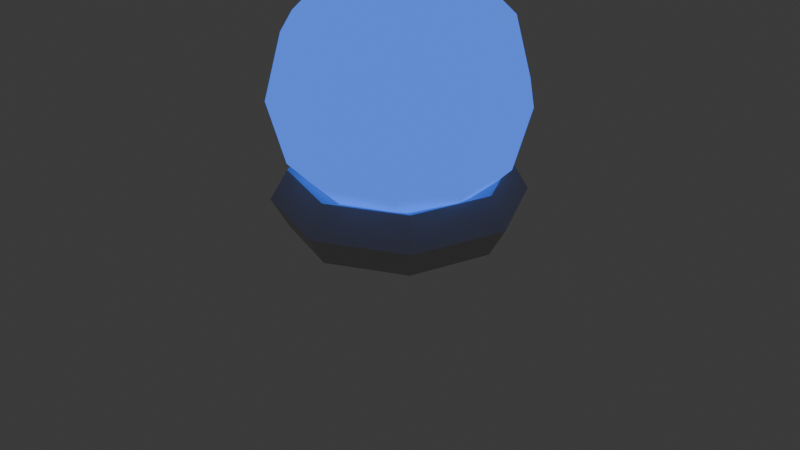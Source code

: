 # Source: playerA.blend  (saved by Blender 4.2.66; exported with 4.5.12 LTS)
import bpy
from mathutils import Matrix  # noqa: F401  (used for matrix-valued properties, if any)

bpy.ops.wm.read_factory_settings(use_empty=True)
scene = bpy.context.scene
scene.name = 'Scene'

# ---- collections
col_collection = bpy.data.collections.new('Collection'); scene.collection.children.link(col_collection)

# ---- materials (node trees are filled in below, after node groups)
mat_material_001 = bpy.data.materials.new('Material.001')
mat_material = bpy.data.materials.new('Material')
mat_material.alpha_threshold = 0.0
mat_material.use_transparent_shadow = False
mat_material.roughness = 0.5
mat_material.line_color = (0.0, 0.0, 0.0, 1.0)

# ---- material node trees
mat_material_001.use_nodes = True; mat_material_001.node_tree.nodes.clear()
_N = mat_material_001.node_tree.nodes; _L = mat_material_001.node_tree.links
n0 = _N.new('ShaderNodeBsdfPrincipled'); n0.name = 'Principled BSDF'; n0.location = (10, 300)
n0.inputs[0].default_value = (0.1461, 0.4537, 0.8019, 1.0)
n0.inputs[27].default_value = (0.05855, 0.191, 1.0, 1.0)
n0.inputs[28].default_value = 1.0
n1 = _N.new('ShaderNodeOutputMaterial'); n1.name = 'Material Output'; n1.location = (300, 300)
_L.new(n0.outputs[0], n1.inputs[0])
n1.is_active_output = True
mat_material.use_nodes = True; mat_material.node_tree.nodes.clear()
_N = mat_material.node_tree.nodes; _L = mat_material.node_tree.links
n0 = _N.new('ShaderNodeOutputMaterial'); n0.name = 'Material Output'; n0.location = (300, 300)
n1 = _N.new('ShaderNodeBsdfPrincipled'); n1.name = 'Principled BSDF'; n1.location = (10, 300)
n1.inputs[0].default_value = (0.5, 0.5, 0.5, 1.0)
n1.inputs[3].default_value = 1.45
_L.new(n1.outputs[0], n0.inputs[0])
n0.is_active_output = True

# ---- world
world_world = bpy.data.worlds.new('World'); scene.world = world_world
world_world.use_nodes = True; world_world.node_tree.nodes.clear()
_N = world_world.node_tree.nodes; _L = world_world.node_tree.links
n0 = _N.new('ShaderNodeOutputWorld'); n0.name = 'World Output'; n0.location = (300, 300)
n1 = _N.new('ShaderNodeBackground'); n1.name = 'Background'; n1.location = (10, 300)
n1.inputs[0].default_value = (0.05088, 0.05088, 0.05088, 1.0)
_L.new(n1.outputs[0], n0.inputs[0])
n0.is_active_output = True
world_world.color = (0.05088, 0.05088, 0.05088)
world_world.sun_shadow_jitter_overblur = 0.0

# ---- meshes
me_sphere = bpy.data.meshes.new('Sphere')
me_sphere.from_pydata([(0.2939, 0.4045, 0.866), (0.509, 0.7006, 0.5), (0.5878, 0.809, 0.0), (0.509, 0.7006, -0.5), (0.2939, 0.4045, -0.866), (0.4755, 0.1545, 0.866), (0.8236, 0.2676, 0.5), (0.9511, 0.309, 0.0), (0.8236, 0.2676, -0.5), (0.4755, 0.1545, -0.866), (0.4755, -0.1545, 0.866), (0.8236, -0.2676, 0.5), (0.9511, -0.309, 0.0), (0.8236, -0.2676, -0.5), (0.4755, -0.1545, -0.866), (0.2939, -0.4045, 0.866), (0.509, -0.7006, 0.5), (0.5878, -0.809, 0.0), (0.509, -0.7006, -0.5), (0.2939, -0.4045, -0.866), (2.98e-08, -0.5, 0.866), (2.98e-08, -0.866, 0.5), (5.96e-08, -1.0, 0.0), (2.98e-08, -0.866, -0.5), (2.98e-08, -0.5, -0.866), (-0.2939, -0.4045, 0.866), (-0.509, -0.7006, 0.5), (-0.5878, -0.809, 0.0), (-0.509, -0.7006, -0.5), (-0.2939, -0.4045, -0.866), (0.0, 0.0, 1.0), (-0.4755, -0.1545, 0.866), (-0.8236, -0.2676, 0.5), (-0.9511, -0.309, 0.0), (-0.8236, -0.2676, -0.5), (-0.4755, -0.1545, -0.866), (0.0, 0.0, -1.0), (-0.4755, 0.1545, 0.866), (-0.8236, 0.2676, 0.5), (-0.9511, 0.309, 0.0), (-0.8236, 0.2676, -0.5), (-0.4755, 0.1545, -0.866), (-0.2939, 0.4045, 0.866), (-0.509, 0.7006, 0.5), (-0.5878, 0.809, 0.0), (-0.509, 0.7006, -0.5), (-0.2939, 0.4045, -0.866), (-4.47e-08, 0.5, 0.866), (-2.98e-08, 0.866, 0.5), (-8.941e-08, 1.0, 0.0), (-2.98e-08, 0.866, -0.5), (-4.47e-08, 0.5, -0.866)], [], [(51, 50, 3, 4), (49, 48, 1, 2), (47, 30, 0), (36, 51, 4), (50, 49, 2, 3), (48, 47, 0, 1), (0, 30, 5), (36, 4, 9), (3, 2, 7, 8), (1, 0, 5, 6), (4, 3, 8, 9), (2, 1, 6, 7), (36, 9, 14), (8, 7, 12, 13), (6, 5, 10, 11), (9, 8, 13, 14), (7, 6, 11, 12), (5, 30, 10), (36, 14, 19), (13, 12, 17, 18), (11, 10, 15, 16), (14, 13, 18, 19), (12, 11, 16, 17), (10, 30, 15), (36, 19, 24), (18, 17, 22, 23), (16, 15, 20, 21), (19, 18, 23, 24), (17, 16, 21, 22), (15, 30, 20), (23, 22, 27, 28), (21, 20, 25, 26), (24, 23, 28, 29), (22, 21, 26, 27), (20, 30, 25), (36, 24, 29), (26, 25, 31, 32), (29, 28, 34, 35), (27, 26, 32, 33), (25, 30, 31), (36, 29, 35), (28, 27, 33, 34), (35, 34, 40, 41), (33, 32, 38, 39), (31, 30, 37), (36, 35, 41), (34, 33, 39, 40), (32, 31, 37, 38), (41, 40, 45, 46), (39, 38, 43, 44), (37, 30, 42), (36, 41, 46), (40, 39, 44, 45), (38, 37, 42, 43), (46, 45, 50, 51), (44, 43, 48, 49), (42, 30, 47), (36, 46, 51), (45, 44, 49, 50), (43, 42, 47, 48)])
_uv = me_sphere.uv_layers.new(name='UVMap')
_uv.uv.foreach_set('vector', [0.564, 0.3934, 0.564, 0.4467, 0.532, 0.4467, 0.532, 0.3934, 0.564, 0.5, 0.564, 0.5533, 0.532, 0.5533, 0.532, 0.5, 0.564, 0.6066, 0.548, 0.6599, 0.532, 0.6066, 0.548, 0.3401, 0.564, 0.3934, 0.532, 0.3934, 0.564, 0.4467, 0.564, 0.5, 0.532, 0.5, 0.532, 0.4467, 0.564, 0.5533, 0.564, 0.6066, 0.532, 0.6066, 0.532, 0.5533, 0.532, 0.6066, 0.516, 0.6599, 0.5, 0.6066, 0.516, 0.3401, 0.532, 0.3934, 0.5, 0.3934, 0.532, 0.4467, 0.532, 0.5, 0.5, 0.5, 0.5, 0.4467, 0.532, 0.5533, 0.532, 0.6066, 0.5, 0.6066, 0.5, 0.5533, 0.532, 0.3934, 0.532, 0.4467, 0.5, 0.4467, 0.5, 0.3934, 0.532, 0.5, 0.532, 0.5533, 0.5, 0.5533, 0.5, 0.5, 0.484, 0.3401, 0.5, 0.3934, 0.468, 0.3934, 0.5, 0.4467, 0.5, 0.5, 0.468, 0.5, 0.468, 0.4467, 0.5, 0.5533, 0.5, 0.6066, 0.468, 0.6066, 0.468, 0.5533, 0.5, 0.3934, 0.5, 0.4467, 0.468, 0.4467, 0.468, 0.3934, 0.5, 0.5, 0.5, 0.5533, 0.468, 0.5533, 0.468, 0.5, 0.5, 0.6066, 0.484, 0.6599, 0.468, 0.6066, 0.452, 0.3401, 0.468, 0.3934, 0.436, 0.3934, 0.468, 0.4467, 0.468, 0.5, 0.436, 0.5, 0.436, 0.4467, 0.468, 0.5533, 0.468, 0.6066, 0.436, 0.6066, 0.436, 0.5533, 0.468, 0.3934, 0.468, 0.4467, 0.436, 0.4467, 0.436, 0.3934, 0.468, 0.5, 0.468, 0.5533, 0.436, 0.5533, 0.436, 0.5, 0.468, 0.6066, 0.452, 0.6599, 0.436, 0.6066, 0.4201, 0.3401, 0.436, 0.3934, 0.4041, 0.3934, 0.436, 0.4467, 0.436, 0.5, 0.4041, 0.5, 0.4041, 0.4467, 0.436, 0.5533, 0.436, 0.6066, 0.4041, 0.6066, 0.4041, 0.5533, 0.436, 0.3934, 0.436, 0.4467, 0.4041, 0.4467, 0.4041, 0.3934, 0.436, 0.5, 0.436, 0.5533, 0.4041, 0.5533, 0.4041, 0.5, 0.436, 0.6066, 0.4201, 0.6599, 0.4041, 0.6066, 0.4041, 0.4467, 0.4041, 0.5, 0.3721, 0.5, 0.3721, 0.4467, 0.4041, 0.5533, 0.4041, 0.6066, 0.3721, 0.6066, 0.3721, 0.5533, 0.4041, 0.3934, 0.4041, 0.4467, 0.3721, 0.4467, 0.3721, 0.3934, 0.4041, 0.5, 0.4041, 0.5533, 0.3721, 0.5533, 0.3721, 0.5, 0.4041, 0.6066, 0.3881, 0.6599, 0.3721, 0.6066, 0.3881, 0.3401, 0.4041, 0.3934, 0.3721, 0.3934, 0.3721, 0.5533, 0.3721, 0.6066, 0.3401, 0.6066, 0.3401, 0.5533, 0.3721, 0.3934, 0.3721, 0.4467, 0.3401, 0.4467, 0.3401, 0.3934, 0.3721, 0.5, 0.3721, 0.5533, 0.3401, 0.5533, 0.3401, 0.5, 0.3721, 0.6066, 0.3561, 0.6599, 0.3401, 0.6066, 0.3561, 0.3401, 0.3721, 0.3934, 0.3401, 0.3934, 0.3721, 0.4467, 0.3721, 0.5, 0.3401, 0.5, 0.3401, 0.4467, 0.6599, 0.3934, 0.6599, 0.4467, 0.6279, 0.4467, 0.6279, 0.3934, 0.6599, 0.5, 0.6599, 0.5533, 0.6279, 0.5533, 0.6279, 0.5, 0.6599, 0.6066, 0.6439, 0.6599, 0.6279, 0.6066, 0.6439, 0.3401, 0.6599, 0.3934, 0.6279, 0.3934, 0.6599, 0.4467, 0.6599, 0.5, 0.6279, 0.5, 0.6279, 0.4467, 0.6599, 0.5533, 0.6599, 0.6066, 0.6279, 0.6066, 0.6279, 0.5533, 0.6279, 0.3934, 0.6279, 0.4467, 0.5959, 0.4467, 0.5959, 0.3934, 0.6279, 0.5, 0.6279, 0.5533, 0.5959, 0.5533, 0.5959, 0.5, 0.6279, 0.6066, 0.6119, 0.6599, 0.5959, 0.6066, 0.6119, 0.3401, 0.6279, 0.3934, 0.5959, 0.3934, 0.6279, 0.4467, 0.6279, 0.5, 0.5959, 0.5, 0.5959, 0.4467, 0.6279, 0.5533, 0.6279, 0.6066, 0.5959, 0.6066, 0.5959, 0.5533, 0.5959, 0.3934, 0.5959, 0.4467, 0.564, 0.4467, 0.564, 0.3934, 0.5959, 0.5, 0.5959, 0.5533, 0.564, 0.5533, 0.564, 0.5, 0.5959, 0.6066, 0.5799, 0.6599, 0.564, 0.6066, 0.5799, 0.3401, 0.5959, 0.3934, 0.564, 0.3934, 0.5959, 0.4467, 0.5959, 0.5, 0.564, 0.5, 0.564, 0.4467, 0.5959, 0.5533, 0.5959, 0.6066, 0.564, 0.6066, 0.564, 0.5533])
me_sphere.materials.append(mat_material_001)
me_sphere.update()
me_torus = bpy.data.meshes.new('Torus')
me_torus.from_pydata([(1.25, 0.0, 0.0), (1.077, 0.0, 0.2378), (0.7977, 0.0, 0.1469), (0.7977, 0.0, -0.1469), (1.077, 0.0, -0.2378), (0.8839, 0.8839, 0.0), (0.7617, 0.7617, 0.2378), (0.5641, 0.5641, 0.1469), (0.5641, 0.5641, -0.1469), (0.7617, 0.7617, -0.2378), (9.437e-08, 1.25, 0.0), (8.133e-08, 1.077, 0.2378), (6.023e-08, 0.7977, 0.1469), (6.023e-08, 0.7977, -0.1469), (8.133e-08, 1.077, -0.2378), (-0.8839, 0.8839, 0.0), (-0.7617, 0.7617, 0.2378), (-0.5641, 0.5641, 0.1469), (-0.5641, 0.5641, -0.1469), (-0.7617, 0.7617, -0.2378), (-1.25, 1.093e-07, 0.0), (-1.077, 9.418e-08, 0.2378), (-0.7977, 6.974e-08, 0.1469), (-0.7977, 6.974e-08, -0.1469), (-1.077, 9.418e-08, -0.2378), (-0.8839, -0.8839, 0.0), (-0.7617, -0.7617, 0.2378), (-0.5641, -0.5641, 0.1469), (-0.5641, -0.5641, -0.1469), (-0.7617, -0.7617, -0.2378), (9.437e-08, -1.25, 0.0), (8.133e-08, -1.077, 0.2378), (6.023e-08, -0.7977, 0.1469), (6.023e-08, -0.7977, -0.1469), (8.133e-08, -1.077, -0.2378), (0.8839, -0.8839, 0.0), (0.7617, -0.7617, 0.2378), (0.5641, -0.5641, 0.1469), (0.5641, -0.5641, -0.1469), (0.7617, -0.7617, -0.2378)], [], [(0, 5, 6, 1), (1, 6, 7, 2), (2, 7, 8, 3), (3, 8, 9, 4), (4, 9, 5, 0), (5, 10, 11, 6), (6, 11, 12, 7), (7, 12, 13, 8), (8, 13, 14, 9), (9, 14, 10, 5), (10, 15, 16, 11), (11, 16, 17, 12), (12, 17, 18, 13), (13, 18, 19, 14), (14, 19, 15, 10), (15, 20, 21, 16), (16, 21, 22, 17), (17, 22, 23, 18), (18, 23, 24, 19), (19, 24, 20, 15), (20, 25, 26, 21), (21, 26, 27, 22), (22, 27, 28, 23), (23, 28, 29, 24), (24, 29, 25, 20), (25, 30, 31, 26), (26, 31, 32, 27), (27, 32, 33, 28), (28, 33, 34, 29), (29, 34, 30, 25), (30, 35, 36, 31), (31, 36, 37, 32), (32, 37, 38, 33), (33, 38, 39, 34), (34, 39, 35, 30), (35, 0, 1, 36), (36, 1, 2, 37), (37, 2, 3, 38), (38, 3, 4, 39), (39, 4, 0, 35)])
_uv = me_torus.uv_layers.new(name='UVMap')
_uv.uv.foreach_set('vector', [0.5, 0.6, 0.625, 0.6, 0.625, 0.8, 0.5, 0.8, 0.5, 0.8, 0.625, 0.8, 0.625, 1.0, 0.5, 1.0, 0.5, 0.0, 0.625, 0.0, 0.625, 0.2, 0.5, 0.2, 0.5, 0.2, 0.625, 0.2, 0.625, 0.4, 0.5, 0.4, 0.5, 0.4, 0.625, 0.4, 0.625, 0.6, 0.5, 0.6, 0.625, 0.6, 0.75, 0.6, 0.75, 0.8, 0.625, 0.8, 0.625, 0.8, 0.75, 0.8, 0.75, 1.0, 0.625, 1.0, 0.625, 0.0, 0.75, 0.0, 0.75, 0.2, 0.625, 0.2, 0.625, 0.2, 0.75, 0.2, 0.75, 0.4, 0.625, 0.4, 0.625, 0.4, 0.75, 0.4, 0.75, 0.6, 0.625, 0.6, 0.75, 0.6, 0.875, 0.6, 0.875, 0.8, 0.75, 0.8, 0.75, 0.8, 0.875, 0.8, 0.875, 1.0, 0.75, 1.0, 0.75, 0.0, 0.875, 0.0, 0.875, 0.2, 0.75, 0.2, 0.75, 0.2, 0.875, 0.2, 0.875, 0.4, 0.75, 0.4, 0.75, 0.4, 0.875, 0.4, 0.875, 0.6, 0.75, 0.6, 0.875, 0.6, 1.0, 0.6, 1.0, 0.8, 0.875, 0.8, 0.875, 0.8, 1.0, 0.8, 1.0, 1.0, 0.875, 1.0, 0.875, 0.0, 1.0, 0.0, 1.0, 0.2, 0.875, 0.2, 0.875, 0.2, 1.0, 0.2, 1.0, 0.4, 0.875, 0.4, 0.875, 0.4, 1.0, 0.4, 1.0, 0.6, 0.875, 0.6, 0.0, 0.6, 0.125, 0.6, 0.125, 0.8, 0.0, 0.8, 0.0, 0.8, 0.125, 0.8, 0.125, 1.0, 0.0, 1.0, 0.0, 0.0, 0.125, 0.0, 0.125, 0.2, 0.0, 0.2, 0.0, 0.2, 0.125, 0.2, 0.125, 0.4, 0.0, 0.4, 0.0, 0.4, 0.125, 0.4, 0.125, 0.6, 0.0, 0.6, 0.125, 0.6, 0.25, 0.6, 0.25, 0.8, 0.125, 0.8, 0.125, 0.8, 0.25, 0.8, 0.25, 1.0, 0.125, 1.0, 0.125, 0.0, 0.25, 0.0, 0.25, 0.2, 0.125, 0.2, 0.125, 0.2, 0.25, 0.2, 0.25, 0.4, 0.125, 0.4, 0.125, 0.4, 0.25, 0.4, 0.25, 0.6, 0.125, 0.6, 0.25, 0.6, 0.375, 0.6, 0.375, 0.8, 0.25, 0.8, 0.25, 0.8, 0.375, 0.8, 0.375, 1.0, 0.25, 1.0, 0.25, 0.0, 0.375, 0.0, 0.375, 0.2, 0.25, 0.2, 0.25, 0.2, 0.375, 0.2, 0.375, 0.4, 0.25, 0.4, 0.25, 0.4, 0.375, 0.4, 0.375, 0.6, 0.25, 0.6, 0.375, 0.6, 0.5, 0.6, 0.5, 0.8, 0.375, 0.8, 0.375, 0.8, 0.5, 0.8, 0.5, 1.0, 0.375, 1.0, 0.375, 0.0, 0.5, 0.0, 0.5, 0.2, 0.375, 0.2, 0.375, 0.2, 0.5, 0.2, 0.5, 0.4, 0.375, 0.4, 0.375, 0.4, 0.5, 0.4, 0.5, 0.6, 0.375, 0.6])
me_torus.materials.append(mat_material)
me_torus.update()

# ---- objects
ob_mball = bpy.data.objects.new('Mball', None)
ob_sphere = bpy.data.objects.new('Sphere', me_sphere)
ob_torus = bpy.data.objects.new('Torus', me_torus)

# ---- transforms, parenting, visibility, modifiers, constraints
ob_mball.location = (-0.02335, 0.0146, 2.091)
ob_mball.rotation_euler = (0.0, 1.571, 0.0)
ob_mball.empty_image_offset = (0.0, 0.0)
ob_sphere.location = (0.0, 0.0, 3.228)
ob_torus.location = (0.001158, -0.009306, 2.389)
ob_torus.scale = (0.78, 0.8, 1.0)

# ---- collection membership
scene.collection.objects.link(ob_mball)
col_collection.objects.link(ob_sphere)
col_collection.objects.link(ob_torus)

# ---- scene / render settings (as saved in the file)
scene.frame_start = 1; scene.frame_end = 250; scene.frame_set(1)
scene.render.engine = 'BLENDER_EEVEE_NEXT'
bpy.context.view_layer.update()

# ---- added for rendering (the .blend has no active camera): camera
cam_auto = bpy.data.cameras.new('AutoCamera')
cam_auto.lens = 50.0
cam_auto.sensor_width = 36.0
cam_auto.clip_end = 1000.0
ob_auto_camera = bpy.data.objects.new('AutoCamera', cam_auto)
scene.collection.objects.link(ob_auto_camera)
ob_auto_camera.location = (4.90328, -5.89735, 6.04297)
ob_auto_camera.rotation_euler = (1.09748, -7.21219e-08, 0.694738)
scene.camera = ob_auto_camera
bpy.context.view_layer.update()
